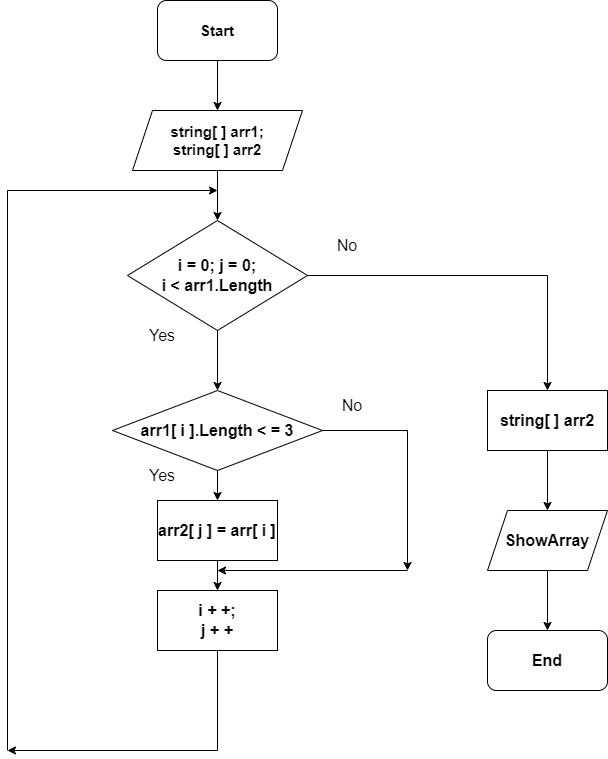

The diagram above was exported from draw.io. Its source (the exported page's mxGraphModel, read from the mxfile embedded in the PNG):
<mxGraphModel dx="868" dy="492" grid="1" gridSize="10" guides="1" tooltips="1" connect="1" arrows="1" fold="1" page="1" pageScale="1" pageWidth="827" pageHeight="1169" math="0" shadow="0">
  <root>
    <mxCell id="WIyWlLk6GJQsqaUBKTNV-0" />
    <mxCell id="WIyWlLk6GJQsqaUBKTNV-1" parent="WIyWlLk6GJQsqaUBKTNV-0" />
    <mxCell id="iS4lGUxdOub-OdvtVHOl-0" value="&lt;b&gt;&lt;font style=&quot;font-size: 15px;&quot;&gt;Start&lt;/font&gt;&lt;/b&gt;" style="rounded=1;whiteSpace=wrap;html=1;" vertex="1" parent="WIyWlLk6GJQsqaUBKTNV-1">
      <mxGeometry x="350" y="10" width="120" height="60" as="geometry" />
    </mxCell>
    <mxCell id="iS4lGUxdOub-OdvtVHOl-1" value="" style="endArrow=classic;html=1;rounded=0;fontSize=15;exitX=0.5;exitY=1;exitDx=0;exitDy=0;" edge="1" parent="WIyWlLk6GJQsqaUBKTNV-1" source="iS4lGUxdOub-OdvtVHOl-0">
      <mxGeometry width="50" height="50" relative="1" as="geometry">
        <mxPoint x="390" y="280" as="sourcePoint" />
        <mxPoint x="410" y="120" as="targetPoint" />
      </mxGeometry>
    </mxCell>
    <mxCell id="iS4lGUxdOub-OdvtVHOl-2" value="&lt;b&gt;string[ ] arr1;&lt;br&gt;string[ ] arr2&lt;/b&gt;" style="shape=parallelogram;perimeter=parallelogramPerimeter;whiteSpace=wrap;html=1;fixedSize=1;fontSize=15;" vertex="1" parent="WIyWlLk6GJQsqaUBKTNV-1">
      <mxGeometry x="325" y="120" width="170" height="60" as="geometry" />
    </mxCell>
    <mxCell id="iS4lGUxdOub-OdvtVHOl-3" value="" style="endArrow=classic;html=1;rounded=0;fontSize=15;exitX=0.5;exitY=1;exitDx=0;exitDy=0;" edge="1" parent="WIyWlLk6GJQsqaUBKTNV-1" source="iS4lGUxdOub-OdvtVHOl-2">
      <mxGeometry width="50" height="50" relative="1" as="geometry">
        <mxPoint x="390" y="260" as="sourcePoint" />
        <mxPoint x="410" y="230" as="targetPoint" />
      </mxGeometry>
    </mxCell>
    <mxCell id="iS4lGUxdOub-OdvtVHOl-4" value="&lt;b style=&quot;font-size: 16px;&quot;&gt;i = 0; j = 0;&lt;br&gt;i &amp;lt; arr1.Length&lt;/b&gt;" style="rhombus;whiteSpace=wrap;html=1;fontSize=15;" vertex="1" parent="WIyWlLk6GJQsqaUBKTNV-1">
      <mxGeometry x="320" y="230" width="180" height="110" as="geometry" />
    </mxCell>
    <mxCell id="iS4lGUxdOub-OdvtVHOl-5" value="" style="endArrow=classic;html=1;rounded=0;fontSize=15;exitX=0.5;exitY=1;exitDx=0;exitDy=0;" edge="1" parent="WIyWlLk6GJQsqaUBKTNV-1" source="iS4lGUxdOub-OdvtVHOl-4">
      <mxGeometry width="50" height="50" relative="1" as="geometry">
        <mxPoint x="390" y="250" as="sourcePoint" />
        <mxPoint x="410" y="400" as="targetPoint" />
      </mxGeometry>
    </mxCell>
    <mxCell id="iS4lGUxdOub-OdvtVHOl-6" value="&lt;b&gt;&lt;font style=&quot;font-size: 16px;&quot;&gt;arr1[ i ].Length &amp;lt; = 3&lt;/font&gt;&lt;/b&gt;" style="rhombus;whiteSpace=wrap;html=1;fontSize=15;" vertex="1" parent="WIyWlLk6GJQsqaUBKTNV-1">
      <mxGeometry x="305" y="400" width="210" height="80" as="geometry" />
    </mxCell>
    <mxCell id="iS4lGUxdOub-OdvtVHOl-7" value="" style="endArrow=classic;html=1;rounded=0;fontSize=16;exitX=0.5;exitY=1;exitDx=0;exitDy=0;" edge="1" parent="WIyWlLk6GJQsqaUBKTNV-1" source="iS4lGUxdOub-OdvtVHOl-6" target="iS4lGUxdOub-OdvtVHOl-9">
      <mxGeometry width="50" height="50" relative="1" as="geometry">
        <mxPoint x="390" y="540" as="sourcePoint" />
        <mxPoint x="410" y="520" as="targetPoint" />
      </mxGeometry>
    </mxCell>
    <mxCell id="iS4lGUxdOub-OdvtVHOl-9" value="&lt;b&gt;arr2[ j ] = arr[ i ]&lt;/b&gt;" style="rounded=0;whiteSpace=wrap;html=1;fontSize=16;" vertex="1" parent="WIyWlLk6GJQsqaUBKTNV-1">
      <mxGeometry x="350" y="510" width="120" height="60" as="geometry" />
    </mxCell>
    <mxCell id="iS4lGUxdOub-OdvtVHOl-10" value="" style="endArrow=classic;html=1;rounded=0;fontSize=16;exitX=0.5;exitY=1;exitDx=0;exitDy=0;" edge="1" parent="WIyWlLk6GJQsqaUBKTNV-1" source="iS4lGUxdOub-OdvtVHOl-9">
      <mxGeometry width="50" height="50" relative="1" as="geometry">
        <mxPoint x="390" y="640" as="sourcePoint" />
        <mxPoint x="410" y="600" as="targetPoint" />
      </mxGeometry>
    </mxCell>
    <mxCell id="iS4lGUxdOub-OdvtVHOl-11" value="&lt;b&gt;i + +;&lt;br&gt;j + +&lt;/b&gt;" style="rounded=0;whiteSpace=wrap;html=1;fontSize=16;" vertex="1" parent="WIyWlLk6GJQsqaUBKTNV-1">
      <mxGeometry x="350" y="600" width="120" height="60" as="geometry" />
    </mxCell>
    <mxCell id="iS4lGUxdOub-OdvtVHOl-12" value="" style="endArrow=classic;html=1;rounded=0;fontSize=16;exitX=0.5;exitY=1;exitDx=0;exitDy=0;" edge="1" parent="WIyWlLk6GJQsqaUBKTNV-1" source="iS4lGUxdOub-OdvtVHOl-11">
      <mxGeometry width="50" height="50" relative="1" as="geometry">
        <mxPoint x="390" y="630" as="sourcePoint" />
        <mxPoint x="200" y="760" as="targetPoint" />
        <Array as="points">
          <mxPoint x="410" y="760" />
        </Array>
      </mxGeometry>
    </mxCell>
    <mxCell id="iS4lGUxdOub-OdvtVHOl-13" value="" style="endArrow=classic;html=1;rounded=0;fontSize=16;" edge="1" parent="WIyWlLk6GJQsqaUBKTNV-1">
      <mxGeometry width="50" height="50" relative="1" as="geometry">
        <mxPoint x="200" y="760" as="sourcePoint" />
        <mxPoint x="410" y="200" as="targetPoint" />
        <Array as="points">
          <mxPoint x="200" y="200" />
        </Array>
      </mxGeometry>
    </mxCell>
    <mxCell id="iS4lGUxdOub-OdvtVHOl-14" value="" style="endArrow=classic;html=1;rounded=0;fontSize=16;exitX=1;exitY=0.5;exitDx=0;exitDy=0;" edge="1" parent="WIyWlLk6GJQsqaUBKTNV-1" source="iS4lGUxdOub-OdvtVHOl-6">
      <mxGeometry width="50" height="50" relative="1" as="geometry">
        <mxPoint x="390" y="630" as="sourcePoint" />
        <mxPoint x="600" y="580" as="targetPoint" />
        <Array as="points">
          <mxPoint x="600" y="440" />
        </Array>
      </mxGeometry>
    </mxCell>
    <mxCell id="iS4lGUxdOub-OdvtVHOl-15" value="" style="endArrow=classic;html=1;rounded=0;fontSize=16;" edge="1" parent="WIyWlLk6GJQsqaUBKTNV-1">
      <mxGeometry width="50" height="50" relative="1" as="geometry">
        <mxPoint x="600" y="580" as="sourcePoint" />
        <mxPoint x="410" y="580" as="targetPoint" />
      </mxGeometry>
    </mxCell>
    <mxCell id="iS4lGUxdOub-OdvtVHOl-16" value="Yes" style="text;html=1;strokeColor=none;fillColor=none;align=center;verticalAlign=middle;whiteSpace=wrap;rounded=0;fontSize=16;" vertex="1" parent="WIyWlLk6GJQsqaUBKTNV-1">
      <mxGeometry x="325" y="470" width="60" height="30" as="geometry" />
    </mxCell>
    <mxCell id="iS4lGUxdOub-OdvtVHOl-17" value="No" style="text;html=1;strokeColor=none;fillColor=none;align=center;verticalAlign=middle;whiteSpace=wrap;rounded=0;fontSize=16;" vertex="1" parent="WIyWlLk6GJQsqaUBKTNV-1">
      <mxGeometry x="515" y="400" width="60" height="30" as="geometry" />
    </mxCell>
    <mxCell id="iS4lGUxdOub-OdvtVHOl-18" value="Yes" style="text;html=1;strokeColor=none;fillColor=none;align=center;verticalAlign=middle;whiteSpace=wrap;rounded=0;fontSize=16;" vertex="1" parent="WIyWlLk6GJQsqaUBKTNV-1">
      <mxGeometry x="325" y="330" width="60" height="30" as="geometry" />
    </mxCell>
    <mxCell id="iS4lGUxdOub-OdvtVHOl-19" value="" style="endArrow=classic;html=1;rounded=0;fontSize=16;exitX=1;exitY=0.5;exitDx=0;exitDy=0;" edge="1" parent="WIyWlLk6GJQsqaUBKTNV-1" source="iS4lGUxdOub-OdvtVHOl-4">
      <mxGeometry width="50" height="50" relative="1" as="geometry">
        <mxPoint x="390" y="330" as="sourcePoint" />
        <mxPoint x="740" y="400" as="targetPoint" />
        <Array as="points">
          <mxPoint x="740" y="285" />
        </Array>
      </mxGeometry>
    </mxCell>
    <mxCell id="iS4lGUxdOub-OdvtVHOl-21" value="No" style="text;html=1;strokeColor=none;fillColor=none;align=center;verticalAlign=middle;whiteSpace=wrap;rounded=0;fontSize=16;" vertex="1" parent="WIyWlLk6GJQsqaUBKTNV-1">
      <mxGeometry x="510" y="240" width="60" height="30" as="geometry" />
    </mxCell>
    <mxCell id="iS4lGUxdOub-OdvtVHOl-22" value="&lt;b&gt;string[ ] arr2&lt;/b&gt;" style="rounded=0;whiteSpace=wrap;html=1;fontSize=16;" vertex="1" parent="WIyWlLk6GJQsqaUBKTNV-1">
      <mxGeometry x="680" y="400" width="120" height="60" as="geometry" />
    </mxCell>
    <mxCell id="iS4lGUxdOub-OdvtVHOl-23" value="" style="endArrow=classic;html=1;rounded=0;fontSize=16;exitX=0.5;exitY=1;exitDx=0;exitDy=0;" edge="1" parent="WIyWlLk6GJQsqaUBKTNV-1" source="iS4lGUxdOub-OdvtVHOl-22">
      <mxGeometry width="50" height="50" relative="1" as="geometry">
        <mxPoint x="390" y="330" as="sourcePoint" />
        <mxPoint x="740" y="520" as="targetPoint" />
      </mxGeometry>
    </mxCell>
    <mxCell id="iS4lGUxdOub-OdvtVHOl-24" value="&lt;b&gt;ShowArray&lt;/b&gt;" style="shape=parallelogram;perimeter=parallelogramPerimeter;whiteSpace=wrap;html=1;fixedSize=1;fontSize=16;" vertex="1" parent="WIyWlLk6GJQsqaUBKTNV-1">
      <mxGeometry x="680" y="520" width="120" height="60" as="geometry" />
    </mxCell>
    <mxCell id="iS4lGUxdOub-OdvtVHOl-25" value="" style="endArrow=classic;html=1;rounded=0;fontSize=16;exitX=0.5;exitY=1;exitDx=0;exitDy=0;" edge="1" parent="WIyWlLk6GJQsqaUBKTNV-1" source="iS4lGUxdOub-OdvtVHOl-24">
      <mxGeometry width="50" height="50" relative="1" as="geometry">
        <mxPoint x="390" y="630" as="sourcePoint" />
        <mxPoint x="740" y="640" as="targetPoint" />
      </mxGeometry>
    </mxCell>
    <mxCell id="iS4lGUxdOub-OdvtVHOl-26" value="&lt;b&gt;End&lt;/b&gt;" style="rounded=1;whiteSpace=wrap;html=1;fontSize=16;" vertex="1" parent="WIyWlLk6GJQsqaUBKTNV-1">
      <mxGeometry x="680" y="640" width="120" height="60" as="geometry" />
    </mxCell>
  </root>
</mxGraphModel>